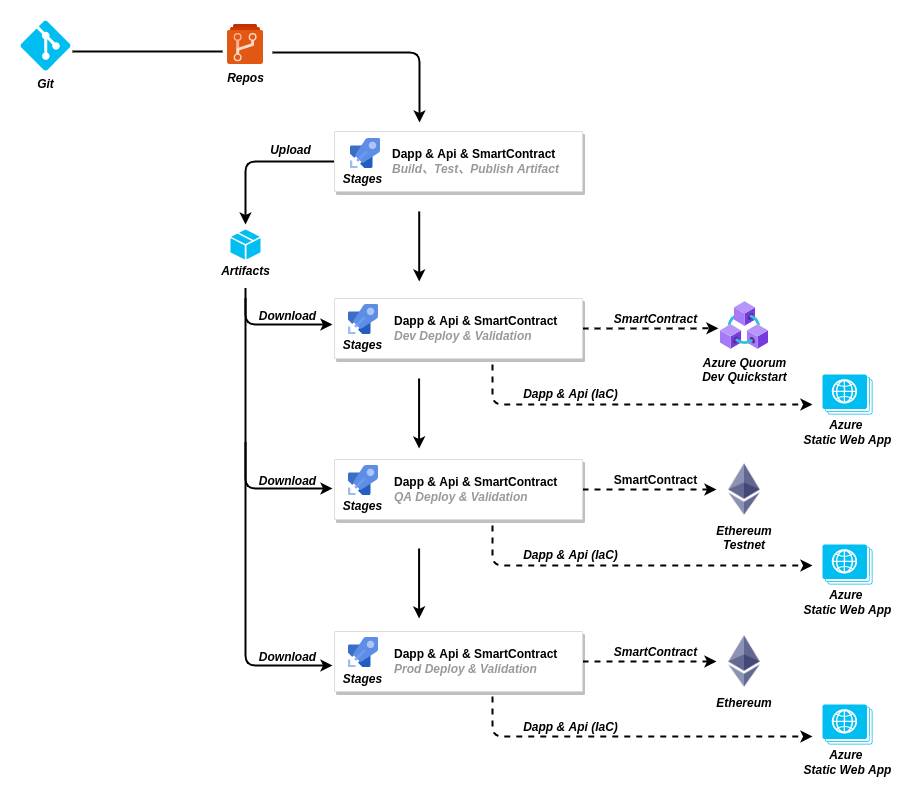

The diagram above was exported from draw.io. Its source (the exported page's mxGraphModel, read from the mxfile embedded in the PNG):
<mxGraphModel dx="1586" dy="952" grid="1" gridSize="10" guides="1" tooltips="1" connect="1" arrows="1" fold="1" page="1" pageScale="1" pageWidth="4681" pageHeight="3300" math="0" shadow="0">
  <root>
    <mxCell id="0" />
    <mxCell id="1" parent="0" />
    <mxCell id="75jtF0wa0Vr7oBDiU8S7-24" style="edgeStyle=orthogonalEdgeStyle;rounded=1;orthogonalLoop=1;jettySize=auto;html=1;entryX=-0.044;entryY=0.559;entryDx=0;entryDy=0;entryPerimeter=0;dashed=1;strokeWidth=2;" edge="1" parent="1" source="75jtF0wa0Vr7oBDiU8S7-1" target="75jtF0wa0Vr7oBDiU8S7-23">
      <mxGeometry relative="1" as="geometry" />
    </mxCell>
    <mxCell id="75jtF0wa0Vr7oBDiU8S7-1" value="" style="strokeColor=#dddddd;shadow=1;strokeWidth=1;rounded=1;absoluteArcSize=1;arcSize=2;" vertex="1" parent="1">
      <mxGeometry x="2232" y="1539" width="248" height="60" as="geometry" />
    </mxCell>
    <mxCell id="75jtF0wa0Vr7oBDiU8S7-2" style="edgeStyle=orthogonalEdgeStyle;rounded=0;orthogonalLoop=1;jettySize=auto;html=1;entryX=0.5;entryY=0;entryDx=0;entryDy=0;entryPerimeter=0;fontSize=12;strokeWidth=2;" edge="1" parent="75jtF0wa0Vr7oBDiU8S7-1">
      <mxGeometry relative="1" as="geometry">
        <mxPoint y="30" as="sourcePoint" />
      </mxGeometry>
    </mxCell>
    <mxCell id="75jtF0wa0Vr7oBDiU8S7-3" value="" style="sketch=0;aspect=fixed;html=1;points=[];align=center;image;fontSize=12;image=img/lib/mscae/Azure_Pipelines.svg;" vertex="1" parent="75jtF0wa0Vr7oBDiU8S7-1">
      <mxGeometry x="14" y="6" width="30" height="30" as="geometry" />
    </mxCell>
    <mxCell id="75jtF0wa0Vr7oBDiU8S7-4" value="&lt;b&gt;&lt;i&gt;Stages&lt;/i&gt;&lt;/b&gt;" style="text;html=1;align=center;verticalAlign=middle;resizable=0;points=[];autosize=1;strokeColor=none;fillColor=none;fontSize=12;" vertex="1" parent="75jtF0wa0Vr7oBDiU8S7-1">
      <mxGeometry x="-2" y="32" width="60" height="30" as="geometry" />
    </mxCell>
    <mxCell id="75jtF0wa0Vr7oBDiU8S7-8" value="&lt;b&gt;Dapp &amp;amp; Api &amp;amp; SmartContract&lt;/b&gt;&lt;br style=&quot;color: rgb(153, 153, 153);&quot;&gt;&lt;b style=&quot;&quot;&gt;&lt;i style=&quot;color: rgb(153, 153, 153);&quot;&gt;Dev Deploy &amp;amp; Validation&lt;/i&gt;&lt;/b&gt;" style="text;html=1;align=left;verticalAlign=middle;resizable=0;points=[];autosize=1;strokeColor=none;fillColor=none;fontSize=12;" vertex="1" parent="75jtF0wa0Vr7oBDiU8S7-1">
      <mxGeometry x="58" y="10" width="190" height="40" as="geometry" />
    </mxCell>
    <mxCell id="75jtF0wa0Vr7oBDiU8S7-5" value="&lt;b&gt;&lt;i&gt;Repos&lt;/i&gt;&lt;/b&gt;" style="sketch=0;aspect=fixed;html=1;points=[];align=center;image;fontSize=12;image=img/lib/mscae/Azure_Repos.svg;" vertex="1" parent="1">
      <mxGeometry x="2125" y="1265" width="36" height="40" as="geometry" />
    </mxCell>
    <mxCell id="75jtF0wa0Vr7oBDiU8S7-26" style="edgeStyle=orthogonalEdgeStyle;rounded=1;orthogonalLoop=1;jettySize=auto;html=1;dashed=1;strokeWidth=2;" edge="1" parent="1" source="75jtF0wa0Vr7oBDiU8S7-9" target="75jtF0wa0Vr7oBDiU8S7-25">
      <mxGeometry relative="1" as="geometry" />
    </mxCell>
    <mxCell id="75jtF0wa0Vr7oBDiU8S7-9" value="" style="strokeColor=#dddddd;shadow=1;strokeWidth=1;rounded=1;absoluteArcSize=1;arcSize=2;" vertex="1" parent="1">
      <mxGeometry x="2232" y="1700" width="248" height="60" as="geometry" />
    </mxCell>
    <mxCell id="75jtF0wa0Vr7oBDiU8S7-10" style="edgeStyle=orthogonalEdgeStyle;rounded=0;orthogonalLoop=1;jettySize=auto;html=1;entryX=0.5;entryY=0;entryDx=0;entryDy=0;entryPerimeter=0;fontSize=12;strokeWidth=2;" edge="1" parent="75jtF0wa0Vr7oBDiU8S7-9">
      <mxGeometry relative="1" as="geometry">
        <mxPoint y="30" as="sourcePoint" />
      </mxGeometry>
    </mxCell>
    <mxCell id="75jtF0wa0Vr7oBDiU8S7-11" value="" style="sketch=0;aspect=fixed;html=1;points=[];align=center;image;fontSize=12;image=img/lib/mscae/Azure_Pipelines.svg;" vertex="1" parent="75jtF0wa0Vr7oBDiU8S7-9">
      <mxGeometry x="14" y="6" width="30" height="30" as="geometry" />
    </mxCell>
    <mxCell id="75jtF0wa0Vr7oBDiU8S7-12" value="&lt;b&gt;&lt;i&gt;Stages&lt;/i&gt;&lt;/b&gt;" style="text;html=1;align=center;verticalAlign=middle;resizable=0;points=[];autosize=1;strokeColor=none;fillColor=none;fontSize=12;" vertex="1" parent="75jtF0wa0Vr7oBDiU8S7-9">
      <mxGeometry x="-2" y="32" width="60" height="30" as="geometry" />
    </mxCell>
    <mxCell id="75jtF0wa0Vr7oBDiU8S7-13" value="&lt;b&gt;Dapp &amp;amp; Api &amp;amp; SmartContract&lt;/b&gt;&lt;br style=&quot;color: rgb(153, 153, 153);&quot;&gt;&lt;b&gt;&lt;i style=&quot;color: rgb(153, 153, 153);&quot;&gt;QA Deploy &amp;amp;&amp;nbsp;&lt;/i&gt;&lt;/b&gt;&lt;b&gt;&lt;i style=&quot;color: rgb(153, 153, 153);&quot;&gt;Validation&lt;/i&gt;&lt;/b&gt;" style="text;html=1;align=left;verticalAlign=middle;resizable=0;points=[];autosize=1;strokeColor=none;fillColor=none;fontSize=12;" vertex="1" parent="75jtF0wa0Vr7oBDiU8S7-9">
      <mxGeometry x="58" y="10" width="190" height="40" as="geometry" />
    </mxCell>
    <mxCell id="75jtF0wa0Vr7oBDiU8S7-29" style="edgeStyle=orthogonalEdgeStyle;rounded=1;orthogonalLoop=1;jettySize=auto;html=1;dashed=1;strokeWidth=2;" edge="1" parent="1" source="75jtF0wa0Vr7oBDiU8S7-14" target="75jtF0wa0Vr7oBDiU8S7-27">
      <mxGeometry relative="1" as="geometry" />
    </mxCell>
    <mxCell id="75jtF0wa0Vr7oBDiU8S7-14" value="" style="strokeColor=#dddddd;shadow=1;strokeWidth=1;rounded=1;absoluteArcSize=1;arcSize=2;" vertex="1" parent="1">
      <mxGeometry x="2232" y="1872" width="248" height="60" as="geometry" />
    </mxCell>
    <mxCell id="75jtF0wa0Vr7oBDiU8S7-15" style="edgeStyle=orthogonalEdgeStyle;rounded=0;orthogonalLoop=1;jettySize=auto;html=1;entryX=0.5;entryY=0;entryDx=0;entryDy=0;entryPerimeter=0;fontSize=12;strokeWidth=2;" edge="1" parent="75jtF0wa0Vr7oBDiU8S7-14">
      <mxGeometry relative="1" as="geometry">
        <mxPoint y="30" as="sourcePoint" />
      </mxGeometry>
    </mxCell>
    <mxCell id="75jtF0wa0Vr7oBDiU8S7-16" value="" style="sketch=0;aspect=fixed;html=1;points=[];align=center;image;fontSize=12;image=img/lib/mscae/Azure_Pipelines.svg;" vertex="1" parent="75jtF0wa0Vr7oBDiU8S7-14">
      <mxGeometry x="14" y="6" width="30" height="30" as="geometry" />
    </mxCell>
    <mxCell id="75jtF0wa0Vr7oBDiU8S7-17" value="&lt;b&gt;&lt;i&gt;Stages&lt;/i&gt;&lt;/b&gt;" style="text;html=1;align=center;verticalAlign=middle;resizable=0;points=[];autosize=1;strokeColor=none;fillColor=none;fontSize=12;" vertex="1" parent="75jtF0wa0Vr7oBDiU8S7-14">
      <mxGeometry x="-2" y="33" width="60" height="30" as="geometry" />
    </mxCell>
    <mxCell id="75jtF0wa0Vr7oBDiU8S7-18" value="&lt;b&gt;Dapp &amp;amp; Api &amp;amp; SmartContract&lt;/b&gt;&lt;br style=&quot;color: rgb(153, 153, 153);&quot;&gt;&lt;b&gt;&lt;i style=&quot;color: rgb(153, 153, 153);&quot;&gt;Prod Deploy &amp;amp;&amp;nbsp;&lt;/i&gt;&lt;/b&gt;&lt;b&gt;&lt;i style=&quot;color: rgb(153, 153, 153);&quot;&gt;Validation&lt;/i&gt;&lt;/b&gt;" style="text;html=1;align=left;verticalAlign=middle;resizable=0;points=[];autosize=1;strokeColor=none;fillColor=none;fontSize=12;" vertex="1" parent="75jtF0wa0Vr7oBDiU8S7-14">
      <mxGeometry x="58" y="10" width="190" height="40" as="geometry" />
    </mxCell>
    <mxCell id="75jtF0wa0Vr7oBDiU8S7-23" value="&lt;b&gt;&lt;i&gt;Azure Quorum&lt;br&gt;Dev Quickstart&lt;/i&gt;&lt;/b&gt;" style="aspect=fixed;html=1;points=[];align=center;image;fontSize=12;image=img/lib/azure2/blockchain/Azure_Blockchain_Service.svg;" vertex="1" parent="1">
      <mxGeometry x="2618" y="1542" width="48" height="48" as="geometry" />
    </mxCell>
    <mxCell id="75jtF0wa0Vr7oBDiU8S7-25" value="Ethereum&#10;Testnet" style="shape=image;verticalLabelPosition=bottom;labelBackgroundColor=default;verticalAlign=top;aspect=fixed;imageAspect=0;image=https://upload.wikimedia.org/wikipedia/commons/thumb/6/6f/Ethereum-icon-purple.svg/2048px-Ethereum-icon-purple.svg.png;fontStyle=3" vertex="1" parent="1">
      <mxGeometry x="2614" y="1702" width="56" height="56" as="geometry" />
    </mxCell>
    <mxCell id="75jtF0wa0Vr7oBDiU8S7-27" value="Ethereum" style="shape=image;verticalLabelPosition=bottom;labelBackgroundColor=default;verticalAlign=top;aspect=fixed;imageAspect=0;image=https://upload.wikimedia.org/wikipedia/commons/thumb/6/6f/Ethereum-icon-purple.svg/2048px-Ethereum-icon-purple.svg.png;fontStyle=3" vertex="1" parent="1">
      <mxGeometry x="2614" y="1874" width="56" height="56" as="geometry" />
    </mxCell>
    <mxCell id="75jtF0wa0Vr7oBDiU8S7-32" style="edgeStyle=orthogonalEdgeStyle;rounded=1;orthogonalLoop=1;jettySize=auto;html=1;fontSize=12;strokeWidth=2;" edge="1" parent="1" source="75jtF0wa0Vr7oBDiU8S7-33">
      <mxGeometry relative="1" as="geometry">
        <mxPoint x="2143" y="1465" as="targetPoint" />
      </mxGeometry>
    </mxCell>
    <mxCell id="75jtF0wa0Vr7oBDiU8S7-33" value="" style="strokeColor=#dddddd;shadow=1;strokeWidth=1;rounded=1;absoluteArcSize=1;arcSize=2;" vertex="1" parent="1">
      <mxGeometry x="2232" y="1372" width="248" height="60" as="geometry" />
    </mxCell>
    <mxCell id="75jtF0wa0Vr7oBDiU8S7-34" value="" style="verticalLabelPosition=bottom;html=1;verticalAlign=top;align=center;strokeColor=none;fillColor=#00BEF2;shape=mxgraph.azure.cloud_service_package_file;fontSize=12;" vertex="1" parent="1">
      <mxGeometry x="2128" y="1470" width="30" height="30" as="geometry" />
    </mxCell>
    <mxCell id="75jtF0wa0Vr7oBDiU8S7-35" value="&lt;b&gt;&lt;i&gt;Artifacts&lt;/i&gt;&lt;/b&gt;" style="text;html=1;align=center;verticalAlign=middle;resizable=0;points=[];autosize=1;strokeColor=none;fillColor=none;fontSize=12;" vertex="1" parent="1">
      <mxGeometry x="2108" y="1497" width="70" height="30" as="geometry" />
    </mxCell>
    <mxCell id="75jtF0wa0Vr7oBDiU8S7-36" value="&lt;b&gt;&lt;i&gt;Upload&lt;/i&gt;&lt;/b&gt;" style="text;html=1;align=center;verticalAlign=middle;resizable=0;points=[];autosize=1;strokeColor=none;fillColor=none;fontSize=12;" vertex="1" parent="1">
      <mxGeometry x="2158" y="1376" width="60" height="30" as="geometry" />
    </mxCell>
    <mxCell id="75jtF0wa0Vr7oBDiU8S7-39" value="" style="endArrow=none;startArrow=classic;html=1;rounded=0;fontSize=12;startFill=1;endFill=0;strokeWidth=2;" edge="1" parent="1">
      <mxGeometry width="50" height="50" relative="1" as="geometry">
        <mxPoint x="2316.71" y="1522" as="sourcePoint" />
        <mxPoint x="2316.71" y="1452" as="targetPoint" />
      </mxGeometry>
    </mxCell>
    <mxCell id="75jtF0wa0Vr7oBDiU8S7-40" value="" style="sketch=0;aspect=fixed;html=1;points=[];align=center;image;fontSize=12;image=img/lib/mscae/Azure_Pipelines.svg;imageBackground=default;" vertex="1" parent="1">
      <mxGeometry x="2248" y="1379" width="30" height="30" as="geometry" />
    </mxCell>
    <mxCell id="75jtF0wa0Vr7oBDiU8S7-41" value="&lt;b&gt;&lt;i&gt;Stages&lt;/i&gt;&lt;/b&gt;" style="text;html=1;align=center;verticalAlign=middle;resizable=0;points=[];autosize=1;strokeColor=none;fillColor=none;fontSize=12;" vertex="1" parent="1">
      <mxGeometry x="2230" y="1405" width="60" height="30" as="geometry" />
    </mxCell>
    <mxCell id="75jtF0wa0Vr7oBDiU8S7-42" value="&lt;b&gt;Dapp &amp;amp; Api &amp;amp; SmartContract&lt;/b&gt;&lt;br style=&quot;color: rgb(153, 153, 153);&quot;&gt;&lt;i&gt;&lt;span style=&quot;color: rgb(153, 153, 153);&quot;&gt;&lt;b style=&quot;&quot;&gt;Build、Test、Publish&amp;nbsp;&lt;/b&gt;&lt;/span&gt;&lt;font color=&quot;#999999&quot;&gt;&lt;b&gt;Artifact&lt;/b&gt;&lt;/font&gt;&lt;/i&gt;" style="text;html=1;align=left;verticalAlign=middle;resizable=0;points=[];autosize=1;strokeColor=none;fillColor=none;fontSize=12;" vertex="1" parent="1">
      <mxGeometry x="2288" y="1382" width="190" height="40" as="geometry" />
    </mxCell>
    <mxCell id="75jtF0wa0Vr7oBDiU8S7-48" value="" style="endArrow=none;startArrow=classic;html=1;rounded=1;fontSize=12;endFill=0;strokeWidth=2;entryX=0.5;entryY=1.048;entryDx=0;entryDy=0;entryPerimeter=0;" edge="1" parent="1" target="75jtF0wa0Vr7oBDiU8S7-35">
      <mxGeometry width="50" height="50" relative="1" as="geometry">
        <mxPoint x="2230" y="1565" as="sourcePoint" />
        <mxPoint x="2143" y="1545" as="targetPoint" />
        <Array as="points">
          <mxPoint x="2143" y="1565" />
        </Array>
      </mxGeometry>
    </mxCell>
    <mxCell id="75jtF0wa0Vr7oBDiU8S7-50" value="" style="endArrow=none;startArrow=classic;html=1;rounded=1;fontSize=12;endFill=0;strokeWidth=2;" edge="1" parent="1">
      <mxGeometry width="50" height="50" relative="1" as="geometry">
        <mxPoint x="2230" y="1729" as="sourcePoint" />
        <mxPoint x="2143" y="1539" as="targetPoint" />
        <Array as="points">
          <mxPoint x="2143" y="1729" />
        </Array>
      </mxGeometry>
    </mxCell>
    <mxCell id="75jtF0wa0Vr7oBDiU8S7-51" value="" style="endArrow=none;startArrow=classic;html=1;rounded=1;fontSize=12;endFill=0;strokeWidth=2;" edge="1" parent="1">
      <mxGeometry width="50" height="50" relative="1" as="geometry">
        <mxPoint x="2230" y="1906" as="sourcePoint" />
        <mxPoint x="2143" y="1682.9999999999995" as="targetPoint" />
        <Array as="points">
          <mxPoint x="2143" y="1906" />
        </Array>
      </mxGeometry>
    </mxCell>
    <mxCell id="75jtF0wa0Vr7oBDiU8S7-52" value="" style="endArrow=none;startArrow=classic;html=1;rounded=0;fontSize=12;startFill=1;endFill=0;strokeWidth=2;" edge="1" parent="1">
      <mxGeometry width="50" height="50" relative="1" as="geometry">
        <mxPoint x="2316.5800000000004" y="1689" as="sourcePoint" />
        <mxPoint x="2316.5800000000004" y="1619" as="targetPoint" />
      </mxGeometry>
    </mxCell>
    <mxCell id="75jtF0wa0Vr7oBDiU8S7-53" value="" style="endArrow=none;startArrow=classic;html=1;rounded=0;fontSize=12;startFill=1;endFill=0;strokeWidth=2;" edge="1" parent="1">
      <mxGeometry width="50" height="50" relative="1" as="geometry">
        <mxPoint x="2316.58" y="1859" as="sourcePoint" />
        <mxPoint x="2316.58" y="1789" as="targetPoint" />
      </mxGeometry>
    </mxCell>
    <mxCell id="75jtF0wa0Vr7oBDiU8S7-54" value="&lt;b&gt;&lt;i&gt;Download&lt;/i&gt;&lt;/b&gt;" style="text;html=1;align=center;verticalAlign=middle;resizable=0;points=[];autosize=1;strokeColor=none;fillColor=none;fontSize=12;" vertex="1" parent="1">
      <mxGeometry x="2145" y="1542" width="80" height="30" as="geometry" />
    </mxCell>
    <mxCell id="75jtF0wa0Vr7oBDiU8S7-55" value="&lt;b&gt;&lt;i&gt;Download&lt;/i&gt;&lt;/b&gt;" style="text;html=1;align=center;verticalAlign=middle;resizable=0;points=[];autosize=1;strokeColor=none;fillColor=none;fontSize=12;" vertex="1" parent="1">
      <mxGeometry x="2145" y="1707" width="80" height="30" as="geometry" />
    </mxCell>
    <mxCell id="75jtF0wa0Vr7oBDiU8S7-56" value="&lt;b&gt;&lt;i&gt;Download&lt;/i&gt;&lt;/b&gt;" style="text;html=1;align=center;verticalAlign=middle;resizable=0;points=[];autosize=1;strokeColor=none;fillColor=none;fontSize=12;" vertex="1" parent="1">
      <mxGeometry x="2145" y="1883" width="80" height="30" as="geometry" />
    </mxCell>
    <mxCell id="75jtF0wa0Vr7oBDiU8S7-57" value="" style="verticalLabelPosition=bottom;html=1;verticalAlign=top;align=center;strokeColor=none;fillColor=#00BEF2;shape=mxgraph.azure.web_roles;fontSize=12;" vertex="1" parent="1">
      <mxGeometry x="2720" y="1615" width="50" height="40" as="geometry" />
    </mxCell>
    <mxCell id="75jtF0wa0Vr7oBDiU8S7-58" value="" style="verticalLabelPosition=bottom;html=1;verticalAlign=top;align=center;strokeColor=none;fillColor=#00BEF2;shape=mxgraph.azure.web_roles;fontSize=12;" vertex="1" parent="1">
      <mxGeometry x="2720" y="1785" width="50" height="40" as="geometry" />
    </mxCell>
    <mxCell id="75jtF0wa0Vr7oBDiU8S7-59" value="" style="verticalLabelPosition=bottom;html=1;verticalAlign=top;align=center;strokeColor=none;fillColor=#00BEF2;shape=mxgraph.azure.web_roles;fontSize=12;" vertex="1" parent="1">
      <mxGeometry x="2720" y="1945" width="50" height="40" as="geometry" />
    </mxCell>
    <mxCell id="75jtF0wa0Vr7oBDiU8S7-60" value="" style="endArrow=classic;html=1;rounded=1;dashed=1;strokeWidth=2;" edge="1" parent="1">
      <mxGeometry width="50" height="50" relative="1" as="geometry">
        <mxPoint x="2390" y="1605" as="sourcePoint" />
        <mxPoint x="2710" y="1645" as="targetPoint" />
        <Array as="points">
          <mxPoint x="2390" y="1645" />
        </Array>
      </mxGeometry>
    </mxCell>
    <mxCell id="75jtF0wa0Vr7oBDiU8S7-61" value="" style="endArrow=classic;html=1;rounded=1;dashed=1;strokeWidth=2;" edge="1" parent="1">
      <mxGeometry width="50" height="50" relative="1" as="geometry">
        <mxPoint x="2390" y="1766" as="sourcePoint" />
        <mxPoint x="2710" y="1806" as="targetPoint" />
        <Array as="points">
          <mxPoint x="2390" y="1806" />
        </Array>
      </mxGeometry>
    </mxCell>
    <mxCell id="75jtF0wa0Vr7oBDiU8S7-62" value="" style="endArrow=classic;html=1;rounded=1;dashed=1;strokeWidth=2;" edge="1" parent="1">
      <mxGeometry width="50" height="50" relative="1" as="geometry">
        <mxPoint x="2390" y="1937" as="sourcePoint" />
        <mxPoint x="2710" y="1977" as="targetPoint" />
        <Array as="points">
          <mxPoint x="2390" y="1977" />
        </Array>
      </mxGeometry>
    </mxCell>
    <mxCell id="75jtF0wa0Vr7oBDiU8S7-63" value="&lt;b&gt;&lt;i&gt;Azure &lt;br&gt;Static Web App&lt;/i&gt;&lt;/b&gt;" style="text;html=1;align=center;verticalAlign=middle;resizable=0;points=[];autosize=1;strokeColor=none;fillColor=none;fontSize=12;" vertex="1" parent="1">
      <mxGeometry x="2690" y="1653" width="110" height="40" as="geometry" />
    </mxCell>
    <mxCell id="75jtF0wa0Vr7oBDiU8S7-64" value="&lt;b&gt;&lt;i&gt;Azure &lt;br&gt;Static Web App&lt;/i&gt;&lt;/b&gt;" style="text;html=1;align=center;verticalAlign=middle;resizable=0;points=[];autosize=1;strokeColor=none;fillColor=none;fontSize=12;" vertex="1" parent="1">
      <mxGeometry x="2690" y="1823" width="110" height="40" as="geometry" />
    </mxCell>
    <mxCell id="75jtF0wa0Vr7oBDiU8S7-65" value="&lt;b&gt;&lt;i&gt;Azure &lt;br&gt;Static Web App&lt;/i&gt;&lt;/b&gt;" style="text;html=1;align=center;verticalAlign=middle;resizable=0;points=[];autosize=1;strokeColor=none;fillColor=none;fontSize=12;" vertex="1" parent="1">
      <mxGeometry x="2690" y="1983" width="110" height="40" as="geometry" />
    </mxCell>
    <mxCell id="75jtF0wa0Vr7oBDiU8S7-72" value="" style="endArrow=classic;html=1;rounded=1;strokeWidth=2;" edge="1" parent="1">
      <mxGeometry width="50" height="50" relative="1" as="geometry">
        <mxPoint x="2170" y="1293" as="sourcePoint" />
        <mxPoint x="2317" y="1363" as="targetPoint" />
        <Array as="points">
          <mxPoint x="2317" y="1293" />
        </Array>
      </mxGeometry>
    </mxCell>
    <mxCell id="75jtF0wa0Vr7oBDiU8S7-75" style="edgeStyle=orthogonalEdgeStyle;rounded=1;orthogonalLoop=1;jettySize=auto;html=1;strokeWidth=2;endArrow=none;endFill=0;" edge="1" parent="1">
      <mxGeometry relative="1" as="geometry">
        <mxPoint x="2120" y="1292" as="targetPoint" />
        <mxPoint x="1970" y="1292" as="sourcePoint" />
      </mxGeometry>
    </mxCell>
    <mxCell id="75jtF0wa0Vr7oBDiU8S7-74" value="&lt;b&gt;&lt;i&gt;Git&lt;/i&gt;&lt;/b&gt;" style="verticalLabelPosition=bottom;html=1;verticalAlign=top;align=center;strokeColor=none;fillColor=#00BEF2;shape=mxgraph.azure.git_repository;" vertex="1" parent="1">
      <mxGeometry x="1918" y="1261" width="50" height="50" as="geometry" />
    </mxCell>
    <mxCell id="75jtF0wa0Vr7oBDiU8S7-76" value="&lt;b style=&quot;text-align: left;&quot;&gt;&lt;i&gt;SmartContract&lt;/i&gt;&lt;/b&gt;" style="text;html=1;align=center;verticalAlign=middle;resizable=0;points=[];autosize=1;strokeColor=none;fillColor=none;" vertex="1" parent="1">
      <mxGeometry x="2498" y="1545" width="110" height="30" as="geometry" />
    </mxCell>
    <mxCell id="75jtF0wa0Vr7oBDiU8S7-77" value="&lt;b style=&quot;text-align: left;&quot;&gt;&lt;i&gt;Dapp &amp;amp; Api&amp;nbsp;&lt;/i&gt;&lt;/b&gt;&lt;b&gt;&lt;i&gt;(IaC)&lt;/i&gt;&lt;/b&gt;" style="text;html=1;align=center;verticalAlign=middle;resizable=0;points=[];autosize=1;strokeColor=none;fillColor=none;" vertex="1" parent="1">
      <mxGeometry x="2408" y="1620" width="120" height="30" as="geometry" />
    </mxCell>
    <mxCell id="75jtF0wa0Vr7oBDiU8S7-78" value="&lt;b style=&quot;text-align: left;&quot;&gt;SmartContract&lt;/b&gt;" style="text;html=1;align=center;verticalAlign=middle;resizable=0;points=[];autosize=1;strokeColor=none;fillColor=none;" vertex="1" parent="1">
      <mxGeometry x="2498" y="1706" width="110" height="30" as="geometry" />
    </mxCell>
    <mxCell id="75jtF0wa0Vr7oBDiU8S7-79" value="&lt;b style=&quot;text-align: left;&quot;&gt;&lt;i&gt;Dapp &amp;amp; Api&amp;nbsp;&lt;/i&gt;&lt;/b&gt;&lt;b&gt;&lt;i&gt;(IaC)&lt;/i&gt;&lt;/b&gt;" style="text;html=1;align=center;verticalAlign=middle;resizable=0;points=[];autosize=1;strokeColor=none;fillColor=none;" vertex="1" parent="1">
      <mxGeometry x="2408" y="1781" width="120" height="30" as="geometry" />
    </mxCell>
    <mxCell id="75jtF0wa0Vr7oBDiU8S7-80" value="&lt;b style=&quot;text-align: left;&quot;&gt;&lt;i&gt;SmartContract&lt;/i&gt;&lt;/b&gt;" style="text;html=1;align=center;verticalAlign=middle;resizable=0;points=[];autosize=1;strokeColor=none;fillColor=none;" vertex="1" parent="1">
      <mxGeometry x="2498" y="1878" width="110" height="30" as="geometry" />
    </mxCell>
    <mxCell id="75jtF0wa0Vr7oBDiU8S7-81" value="&lt;b style=&quot;text-align: left;&quot;&gt;&lt;i&gt;Dapp &amp;amp; Api&amp;nbsp;&lt;/i&gt;&lt;/b&gt;&lt;b&gt;&lt;i&gt;(IaC)&lt;/i&gt;&lt;/b&gt;" style="text;html=1;align=center;verticalAlign=middle;resizable=0;points=[];autosize=1;strokeColor=none;fillColor=none;" vertex="1" parent="1">
      <mxGeometry x="2408" y="1953" width="120" height="30" as="geometry" />
    </mxCell>
  </root>
</mxGraphModel>